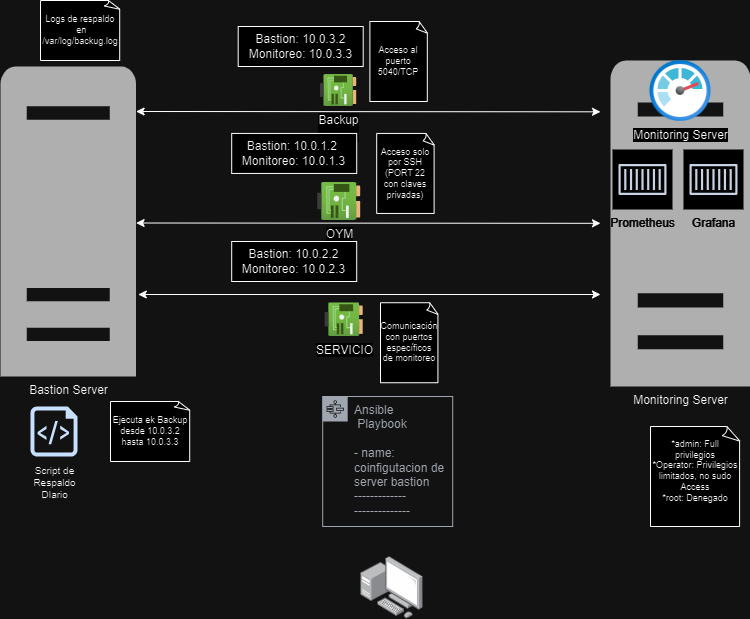

The diagram above was exported from draw.io. Its source (the exported page's mxGraphModel, read from the mxfile embedded in the PNG):
<mxGraphModel dx="1221" dy="759" grid="1" gridSize="10" guides="1" tooltips="1" connect="1" arrows="1" fold="1" page="1" pageScale="1" pageWidth="827" pageHeight="1169" math="0" shadow="0">
  <root>
    <object label="" id="0">
      <mxCell />
    </object>
    <mxCell id="1" parent="0" />
    <mxCell id="Mi85YlZI6cHKPXqMDZDM-31" value="Monitoring Server" style="sketch=0;pointerEvents=1;shadow=0;dashed=0;html=1;strokeColor=none;fillColor=#505050;labelPosition=center;verticalLabelPosition=bottom;verticalAlign=top;outlineConnect=0;align=center;shape=mxgraph.office.servers.server_generic;" vertex="1" parent="1">
      <mxGeometry x="630" y="404" width="140" height="326" as="geometry" />
    </mxCell>
    <mxCell id="Mi85YlZI6cHKPXqMDZDM-4" value="OYM" style="image;aspect=fixed;html=1;points=[];align=center;fontSize=12;image=img/lib/azure2/networking/Network_Interfaces.svg;" vertex="1" parent="1">
      <mxGeometry x="337.2" y="526.03" width="43" height="37.94" as="geometry" />
    </mxCell>
    <mxCell id="Mi85YlZI6cHKPXqMDZDM-5" value="SERVICIO" style="image;aspect=fixed;html=1;points=[];align=center;fontSize=12;image=img/lib/azure2/networking/Network_Interfaces.svg;" vertex="1" parent="1">
      <mxGeometry x="344.7" y="646.47" width="38" height="33.53" as="geometry" />
    </mxCell>
    <mxCell id="Mi85YlZI6cHKPXqMDZDM-9" value="&lt;font color=&quot;#ffffff&quot;&gt;Prometheus&lt;/font&gt;" style="sketch=0;outlineConnect=0;fontColor=#232F3E;gradientColor=none;strokeColor=#232F3E;fillColor=#ffffff;dashed=0;verticalLabelPosition=bottom;verticalAlign=top;align=center;html=1;fontSize=12;fontStyle=0;aspect=fixed;shape=mxgraph.aws4.resourceIcon;resIcon=mxgraph.aws4.container_1;" vertex="1" parent="1">
      <mxGeometry x="632" y="493" width="60" height="60" as="geometry" />
    </mxCell>
    <mxCell id="Mi85YlZI6cHKPXqMDZDM-10" value="&lt;font color=&quot;#ffffff&quot;&gt;Grafana&lt;/font&gt;" style="sketch=0;outlineConnect=0;fontColor=#232F3E;gradientColor=none;strokeColor=#232F3E;fillColor=#ffffff;dashed=0;verticalLabelPosition=bottom;verticalAlign=top;align=center;html=1;fontSize=12;fontStyle=0;aspect=fixed;shape=mxgraph.aws4.resourceIcon;resIcon=mxgraph.aws4.container_1;" vertex="1" parent="1">
      <mxGeometry x="703" y="493" width="60" height="60" as="geometry" />
    </mxCell>
    <mxCell id="Mi85YlZI6cHKPXqMDZDM-15" value="Monitoring Server" style="image;aspect=fixed;html=1;points=[];align=center;fontSize=12;image=img/lib/azure2/management_governance/Monitor.svg;" vertex="1" parent="1">
      <mxGeometry x="669.5" y="404" width="61" height="61" as="geometry" />
    </mxCell>
    <mxCell id="Mi85YlZI6cHKPXqMDZDM-16" value="Ansible&lt;div&gt;&amp;nbsp;Playbook&lt;/div&gt;&lt;div&gt;&lt;br&gt;&lt;/div&gt;&lt;div&gt;- name: coinfigutacion de server bastion&lt;/div&gt;&lt;div&gt;-------------&lt;/div&gt;&lt;div&gt;--------------&lt;/div&gt;" style="sketch=0;outlineConnect=0;gradientColor=none;html=1;whiteSpace=wrap;fontSize=12;fontStyle=0;shape=mxgraph.aws4.group;grIcon=mxgraph.aws4.group_aws_step_functions_workflow;strokeColor=#545B64;fillColor=none;verticalAlign=top;align=left;spacingLeft=30;fontColor=#545B64;dashed=0;" vertex="1" parent="1">
      <mxGeometry x="342.2" y="740" width="130" height="130" as="geometry" />
    </mxCell>
    <mxCell id="Mi85YlZI6cHKPXqMDZDM-23" value="" style="image;points=[];aspect=fixed;html=1;align=center;shadow=0;dashed=0;image=img/lib/allied_telesis/computer_and_terminals/Personal_Computer_with_Server.svg;" vertex="1" parent="1">
      <mxGeometry x="380.2" y="900" width="62.400000000000006" height="62.400000000000006" as="geometry" />
    </mxCell>
    <mxCell id="Mi85YlZI6cHKPXqMDZDM-32" value="Bastion Server" style="sketch=0;pointerEvents=1;shadow=0;dashed=0;html=1;strokeColor=none;fillColor=#505050;labelPosition=center;verticalLabelPosition=bottom;verticalAlign=top;outlineConnect=0;align=center;shape=mxgraph.office.servers.server_generic;" vertex="1" parent="1">
      <mxGeometry x="20" y="410" width="135.6" height="310" as="geometry" />
    </mxCell>
    <mxCell id="Mi85YlZI6cHKPXqMDZDM-38" value="Comunicación con puertos específicos de monitoreo" style="whiteSpace=wrap;html=1;shape=mxgraph.basic.document;fontSize=9;" vertex="1" parent="1">
      <mxGeometry x="400" y="646.24" width="58" height="80" as="geometry" />
    </mxCell>
    <mxCell id="Mi85YlZI6cHKPXqMDZDM-40" value="Acceso al puerto 5040/TCP" style="whiteSpace=wrap;html=1;shape=mxgraph.basic.document;fontSize=9;" vertex="1" parent="1">
      <mxGeometry x="389.4" y="364.99999999999994" width="58" height="80" as="geometry" />
    </mxCell>
    <mxCell id="Mi85YlZI6cHKPXqMDZDM-42" value="" style="endArrow=classic;startArrow=classic;html=1;rounded=0;" edge="1" parent="1">
      <mxGeometry width="50" height="50" relative="1" as="geometry">
        <mxPoint x="155.5999999999999" y="566.5000394944707" as="sourcePoint" />
        <mxPoint x="620" y="566.81" as="targetPoint" />
      </mxGeometry>
    </mxCell>
    <mxCell id="Mi85YlZI6cHKPXqMDZDM-45" value="Logs de respaldo&lt;div&gt;&amp;nbsp;en /var/log/backug.log&lt;/div&gt;" style="whiteSpace=wrap;html=1;shape=mxgraph.basic.document;fontSize=9;" vertex="1" parent="1">
      <mxGeometry x="60" y="344" width="80" height="60" as="geometry" />
    </mxCell>
    <mxCell id="Mi85YlZI6cHKPXqMDZDM-53" value="Acceso solo por SSH (PORT 22 con claves privadas)" style="whiteSpace=wrap;html=1;shape=mxgraph.basic.document;fontSize=9;" vertex="1" parent="1">
      <mxGeometry x="396.2" y="476.94" width="58" height="80" as="geometry" />
    </mxCell>
    <mxCell id="Mi85YlZI6cHKPXqMDZDM-6" value="Backup&lt;div&gt;&lt;br&gt;&lt;/div&gt;" style="image;aspect=fixed;html=1;points=[];align=center;fontSize=12;image=img/lib/azure2/networking/Network_Interfaces.svg;" vertex="1" parent="1">
      <mxGeometry x="340" y="418.05" width="36.2" height="31.95" as="geometry" />
    </mxCell>
    <mxCell id="Mi85YlZI6cHKPXqMDZDM-55" value="" style="endArrow=classic;startArrow=classic;html=1;rounded=0;" edge="1" parent="1">
      <mxGeometry width="50" height="50" relative="1" as="geometry">
        <mxPoint x="157.7999999999999" y="638.0000394944707" as="sourcePoint" />
        <mxPoint x="620" y="638" as="targetPoint" />
      </mxGeometry>
    </mxCell>
    <mxCell id="Mi85YlZI6cHKPXqMDZDM-60" value="" style="endArrow=classic;startArrow=classic;html=1;rounded=0;" edge="1" parent="1">
      <mxGeometry width="50" height="50" relative="1" as="geometry">
        <mxPoint x="155.5999999999999" y="455.00003949447074" as="sourcePoint" />
        <mxPoint x="620" y="455.31" as="targetPoint" />
      </mxGeometry>
    </mxCell>
    <mxCell id="Mi85YlZI6cHKPXqMDZDM-62" value="&lt;font style=&quot;font-size: 10px;&quot;&gt;Script de&lt;/font&gt;&lt;div style=&quot;font-size: 10px;&quot;&gt;&lt;font style=&quot;font-size: 10px;&quot;&gt;Respaldo&lt;/font&gt;&lt;/div&gt;&lt;div style=&quot;font-size: 10px;&quot;&gt;&lt;font style=&quot;font-size: 10px;&quot;&gt;DIario&lt;/font&gt;&lt;/div&gt;" style="sketch=0;aspect=fixed;pointerEvents=1;shadow=0;dashed=0;html=1;strokeColor=none;labelPosition=center;verticalLabelPosition=bottom;verticalAlign=top;align=center;fillColor=#00188D;shape=mxgraph.azure.script_file" vertex="1" parent="1">
      <mxGeometry x="50" y="750" width="47" height="50" as="geometry" />
    </mxCell>
    <mxCell id="Mi85YlZI6cHKPXqMDZDM-64" value="Bastion: 10.0.3.2&lt;div&gt;Monitoreo: 10.0.3.3&lt;/div&gt;" style="whiteSpace=wrap;html=1;" vertex="1" parent="1">
      <mxGeometry x="257.7" y="370" width="125" height="40" as="geometry" />
    </mxCell>
    <mxCell id="Mi85YlZI6cHKPXqMDZDM-65" value="Bastion: 10.0.1.2&amp;nbsp;&lt;div&gt;&lt;span style=&quot;background-color: initial;&quot;&gt;Monitoreo: 10.0.1.3&lt;/span&gt;&lt;/div&gt;" style="whiteSpace=wrap;html=1;" vertex="1" parent="1">
      <mxGeometry x="251.2" y="476.94" width="125" height="40" as="geometry" />
    </mxCell>
    <mxCell id="Mi85YlZI6cHKPXqMDZDM-66" value="Bastion: 10.0.2.2&lt;div&gt;Monitoreo: 10.0.2.3&lt;/div&gt;" style="whiteSpace=wrap;html=1;" vertex="1" parent="1">
      <mxGeometry x="251.2" y="585" width="125" height="40" as="geometry" />
    </mxCell>
    <mxCell id="Mi85YlZI6cHKPXqMDZDM-67" value="Ejecuta ek Backup desde 10.0.3.2 hasta 10.0.3.3" style="whiteSpace=wrap;html=1;shape=mxgraph.basic.document;fontSize=9;" vertex="1" parent="1">
      <mxGeometry x="130" y="745" width="80" height="60" as="geometry" />
    </mxCell>
    <mxCell id="Mi85YlZI6cHKPXqMDZDM-68" value="*admin: Full privilegios&lt;div&gt;&lt;span style=&quot;background-color: initial;&quot;&gt;*Operator: Privilegios limitados, no sudo Access&lt;/span&gt;&lt;/div&gt;&lt;div&gt;*root: Denegado&lt;br&gt;&lt;div&gt;&lt;br&gt;&lt;/div&gt;&lt;/div&gt;" style="whiteSpace=wrap;html=1;shape=mxgraph.basic.document;fontSize=9;" vertex="1" parent="1">
      <mxGeometry x="670" y="770" width="90" height="100" as="geometry" />
    </mxCell>
  </root>
</mxGraphModel>